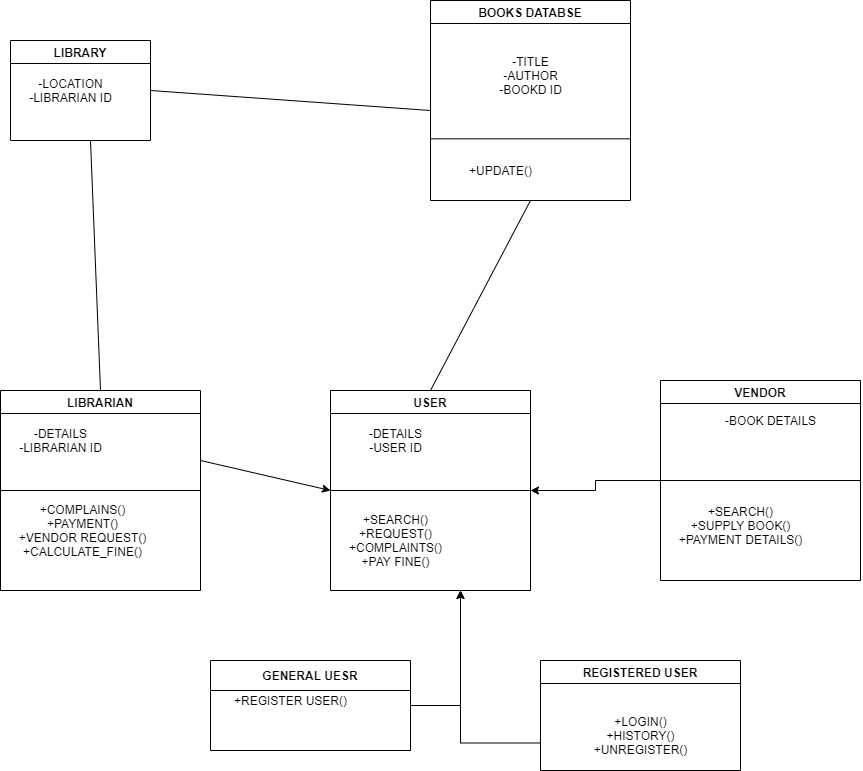

The diagram above was exported from draw.io. Its source (the exported page's mxGraphModel, read from the mxfile embedded in the PNG):
<mxGraphModel dx="770" dy="2136" grid="1" gridSize="10" guides="1" tooltips="1" connect="1" arrows="1" fold="1" page="1" pageScale="1" pageWidth="827" pageHeight="1169" math="0" shadow="0">
  <root>
    <mxCell id="WIyWlLk6GJQsqaUBKTNV-0" />
    <mxCell id="WIyWlLk6GJQsqaUBKTNV-1" parent="WIyWlLk6GJQsqaUBKTNV-0" />
    <mxCell id="Rvm6GCxmvjYrIHPl9k6c-3" value="LIBRARY" style="swimlane;" vertex="1" parent="WIyWlLk6GJQsqaUBKTNV-1">
      <mxGeometry x="40" y="-1090" width="140" height="100" as="geometry" />
    </mxCell>
    <mxCell id="Rvm6GCxmvjYrIHPl9k6c-4" value="-LOCATION&lt;br&gt;-LIBRARIAN ID" style="text;html=1;align=center;verticalAlign=middle;resizable=0;points=[];autosize=1;strokeColor=none;fillColor=none;" vertex="1" parent="Rvm6GCxmvjYrIHPl9k6c-3">
      <mxGeometry x="10" y="35" width="100" height="30" as="geometry" />
    </mxCell>
    <mxCell id="Rvm6GCxmvjYrIHPl9k6c-6" value="BOOKS DATABSE" style="swimlane;" vertex="1" parent="WIyWlLk6GJQsqaUBKTNV-1">
      <mxGeometry x="460" y="-1130" width="200" height="200" as="geometry" />
    </mxCell>
    <mxCell id="Rvm6GCxmvjYrIHPl9k6c-7" value="-TITLE&lt;br&gt;-AUTHOR&lt;br&gt;-BOOKD ID&lt;br&gt;" style="text;html=1;align=center;verticalAlign=middle;resizable=0;points=[];autosize=1;strokeColor=none;fillColor=none;" vertex="1" parent="Rvm6GCxmvjYrIHPl9k6c-6">
      <mxGeometry x="60" y="50" width="80" height="50" as="geometry" />
    </mxCell>
    <mxCell id="Rvm6GCxmvjYrIHPl9k6c-9" value="+UPDATE()" style="text;html=1;align=center;verticalAlign=middle;resizable=0;points=[];autosize=1;strokeColor=none;fillColor=none;" vertex="1" parent="Rvm6GCxmvjYrIHPl9k6c-6">
      <mxGeometry x="30" y="160" width="80" height="20" as="geometry" />
    </mxCell>
    <mxCell id="Rvm6GCxmvjYrIHPl9k6c-8" value="" style="endArrow=none;html=1;" edge="1" parent="WIyWlLk6GJQsqaUBKTNV-1">
      <mxGeometry width="50" height="50" relative="1" as="geometry">
        <mxPoint x="660" y="-991.67" as="sourcePoint" />
        <mxPoint x="460" y="-991.67" as="targetPoint" />
      </mxGeometry>
    </mxCell>
    <mxCell id="Rvm6GCxmvjYrIHPl9k6c-11" value="LIBRARIAN" style="swimlane;" vertex="1" parent="WIyWlLk6GJQsqaUBKTNV-1">
      <mxGeometry x="30" y="-740" width="200" height="200" as="geometry" />
    </mxCell>
    <mxCell id="Rvm6GCxmvjYrIHPl9k6c-12" value="-DETAILS&lt;br&gt;-LIBRARIAN ID&lt;br&gt;" style="text;html=1;align=center;verticalAlign=middle;resizable=0;points=[];autosize=1;strokeColor=none;fillColor=none;" vertex="1" parent="WIyWlLk6GJQsqaUBKTNV-1">
      <mxGeometry x="40" y="-705" width="100" height="30" as="geometry" />
    </mxCell>
    <mxCell id="Rvm6GCxmvjYrIHPl9k6c-13" value="" style="endArrow=none;html=1;entryX=1;entryY=0.5;entryDx=0;entryDy=0;" edge="1" parent="WIyWlLk6GJQsqaUBKTNV-1" target="Rvm6GCxmvjYrIHPl9k6c-11">
      <mxGeometry width="50" height="50" relative="1" as="geometry">
        <mxPoint x="30" y="-640" as="sourcePoint" />
        <mxPoint x="200" y="-650" as="targetPoint" />
      </mxGeometry>
    </mxCell>
    <mxCell id="Rvm6GCxmvjYrIHPl9k6c-14" value="+COMPLAINS()&lt;br&gt;+PAYMENT()&lt;br&gt;+VENDOR REQUEST()&lt;br&gt;+CALCULATE_FINE()&lt;br&gt;" style="text;html=1;align=center;verticalAlign=middle;resizable=0;points=[];autosize=1;strokeColor=none;fillColor=none;" vertex="1" parent="WIyWlLk6GJQsqaUBKTNV-1">
      <mxGeometry x="42" y="-630" width="140" height="60" as="geometry" />
    </mxCell>
    <mxCell id="Rvm6GCxmvjYrIHPl9k6c-15" value="USER" style="swimlane;" vertex="1" parent="WIyWlLk6GJQsqaUBKTNV-1">
      <mxGeometry x="360" y="-740" width="200" height="200" as="geometry" />
    </mxCell>
    <mxCell id="Rvm6GCxmvjYrIHPl9k6c-21" value="+SEARCH()&lt;br&gt;+REQUEST()&lt;br&gt;+COMPLAINTS()&lt;br&gt;+PAY FINE()&lt;br&gt;" style="text;html=1;align=center;verticalAlign=middle;resizable=0;points=[];autosize=1;strokeColor=none;fillColor=none;" vertex="1" parent="Rvm6GCxmvjYrIHPl9k6c-15">
      <mxGeometry x="10" y="120" width="110" height="60" as="geometry" />
    </mxCell>
    <mxCell id="Rvm6GCxmvjYrIHPl9k6c-16" value="-DETAILS&lt;br&gt;-USER ID&lt;br&gt;" style="text;html=1;align=center;verticalAlign=middle;resizable=0;points=[];autosize=1;strokeColor=none;fillColor=none;" vertex="1" parent="Rvm6GCxmvjYrIHPl9k6c-15">
      <mxGeometry x="30" y="35" width="70" height="30" as="geometry" />
    </mxCell>
    <mxCell id="Rvm6GCxmvjYrIHPl9k6c-20" value="" style="endArrow=none;html=1;exitX=0;exitY=0.5;exitDx=0;exitDy=0;" edge="1" parent="WIyWlLk6GJQsqaUBKTNV-1" source="Rvm6GCxmvjYrIHPl9k6c-15">
      <mxGeometry width="50" height="50" relative="1" as="geometry">
        <mxPoint x="320" y="-690" as="sourcePoint" />
        <mxPoint x="560" y="-640" as="targetPoint" />
      </mxGeometry>
    </mxCell>
    <mxCell id="Rvm6GCxmvjYrIHPl9k6c-35" style="edgeStyle=orthogonalEdgeStyle;rounded=0;orthogonalLoop=1;jettySize=auto;html=1;exitX=0;exitY=0.5;exitDx=0;exitDy=0;entryX=1;entryY=0.5;entryDx=0;entryDy=0;" edge="1" parent="WIyWlLk6GJQsqaUBKTNV-1" source="Rvm6GCxmvjYrIHPl9k6c-22" target="Rvm6GCxmvjYrIHPl9k6c-15">
      <mxGeometry relative="1" as="geometry" />
    </mxCell>
    <mxCell id="Rvm6GCxmvjYrIHPl9k6c-22" value="VENDOR" style="swimlane;" vertex="1" parent="WIyWlLk6GJQsqaUBKTNV-1">
      <mxGeometry x="690" y="-750" width="200" height="200" as="geometry" />
    </mxCell>
    <mxCell id="Rvm6GCxmvjYrIHPl9k6c-23" value="-BOOK DETAILS&lt;br&gt;" style="text;html=1;align=center;verticalAlign=middle;resizable=0;points=[];autosize=1;strokeColor=none;fillColor=none;" vertex="1" parent="WIyWlLk6GJQsqaUBKTNV-1">
      <mxGeometry x="745" y="-720" width="110" height="20" as="geometry" />
    </mxCell>
    <mxCell id="Rvm6GCxmvjYrIHPl9k6c-24" value="" style="endArrow=none;html=1;" edge="1" parent="WIyWlLk6GJQsqaUBKTNV-1">
      <mxGeometry width="50" height="50" relative="1" as="geometry">
        <mxPoint x="690" y="-650" as="sourcePoint" />
        <mxPoint x="890" y="-650" as="targetPoint" />
      </mxGeometry>
    </mxCell>
    <mxCell id="Rvm6GCxmvjYrIHPl9k6c-25" value="+SEARCH()&lt;br&gt;+SUPPLY BOOK()&lt;br&gt;+PAYMENT DETAILS()&lt;br&gt;" style="text;html=1;align=center;verticalAlign=middle;resizable=0;points=[];autosize=1;strokeColor=none;fillColor=none;" vertex="1" parent="WIyWlLk6GJQsqaUBKTNV-1">
      <mxGeometry x="700" y="-630" width="140" height="50" as="geometry" />
    </mxCell>
    <mxCell id="Rvm6GCxmvjYrIHPl9k6c-36" style="edgeStyle=orthogonalEdgeStyle;rounded=0;orthogonalLoop=1;jettySize=auto;html=1;exitX=1;exitY=0.5;exitDx=0;exitDy=0;" edge="1" parent="WIyWlLk6GJQsqaUBKTNV-1" source="Rvm6GCxmvjYrIHPl9k6c-26">
      <mxGeometry relative="1" as="geometry">
        <mxPoint x="490" y="-540" as="targetPoint" />
      </mxGeometry>
    </mxCell>
    <mxCell id="Rvm6GCxmvjYrIHPl9k6c-26" value="GENERAL UESR" style="swimlane;startSize=30;" vertex="1" parent="WIyWlLk6GJQsqaUBKTNV-1">
      <mxGeometry x="240" y="-470" width="200" height="90" as="geometry" />
    </mxCell>
    <mxCell id="Rvm6GCxmvjYrIHPl9k6c-27" value="+REGISTER USER()" style="text;html=1;align=center;verticalAlign=middle;resizable=0;points=[];autosize=1;strokeColor=none;fillColor=none;" vertex="1" parent="WIyWlLk6GJQsqaUBKTNV-1">
      <mxGeometry x="255" y="-440" width="130" height="20" as="geometry" />
    </mxCell>
    <mxCell id="Rvm6GCxmvjYrIHPl9k6c-37" style="edgeStyle=orthogonalEdgeStyle;rounded=0;orthogonalLoop=1;jettySize=auto;html=1;exitX=0;exitY=0.75;exitDx=0;exitDy=0;" edge="1" parent="WIyWlLk6GJQsqaUBKTNV-1" source="Rvm6GCxmvjYrIHPl9k6c-29">
      <mxGeometry relative="1" as="geometry">
        <mxPoint x="490" y="-540" as="targetPoint" />
      </mxGeometry>
    </mxCell>
    <mxCell id="Rvm6GCxmvjYrIHPl9k6c-29" value="REGISTERED USER" style="swimlane;" vertex="1" parent="WIyWlLk6GJQsqaUBKTNV-1">
      <mxGeometry x="570" y="-470" width="200" height="110" as="geometry" />
    </mxCell>
    <mxCell id="Rvm6GCxmvjYrIHPl9k6c-30" value="+LOGIN()&lt;br&gt;+HISTORY()&lt;br&gt;+UNREGISTER()&lt;br&gt;" style="text;html=1;align=center;verticalAlign=middle;resizable=0;points=[];autosize=1;strokeColor=none;fillColor=none;" vertex="1" parent="Rvm6GCxmvjYrIHPl9k6c-29">
      <mxGeometry x="45" y="50" width="110" height="50" as="geometry" />
    </mxCell>
    <mxCell id="Rvm6GCxmvjYrIHPl9k6c-31" value="" style="endArrow=none;html=1;exitX=1;exitY=0.5;exitDx=0;exitDy=0;" edge="1" parent="WIyWlLk6GJQsqaUBKTNV-1" source="Rvm6GCxmvjYrIHPl9k6c-3">
      <mxGeometry width="50" height="50" relative="1" as="geometry">
        <mxPoint x="330" y="-710" as="sourcePoint" />
        <mxPoint x="460" y="-1020" as="targetPoint" />
      </mxGeometry>
    </mxCell>
    <mxCell id="Rvm6GCxmvjYrIHPl9k6c-32" value="" style="endArrow=none;html=1;exitX=0.5;exitY=0;exitDx=0;exitDy=0;" edge="1" parent="WIyWlLk6GJQsqaUBKTNV-1" source="Rvm6GCxmvjYrIHPl9k6c-11">
      <mxGeometry width="50" height="50" relative="1" as="geometry">
        <mxPoint x="330" y="-710" as="sourcePoint" />
        <mxPoint x="120" y="-990" as="targetPoint" />
      </mxGeometry>
    </mxCell>
    <mxCell id="Rvm6GCxmvjYrIHPl9k6c-33" value="" style="endArrow=none;html=1;entryX=0.5;entryY=1;entryDx=0;entryDy=0;exitX=0.5;exitY=0;exitDx=0;exitDy=0;" edge="1" parent="WIyWlLk6GJQsqaUBKTNV-1" source="Rvm6GCxmvjYrIHPl9k6c-15" target="Rvm6GCxmvjYrIHPl9k6c-6">
      <mxGeometry width="50" height="50" relative="1" as="geometry">
        <mxPoint x="330" y="-710" as="sourcePoint" />
        <mxPoint x="380" y="-760" as="targetPoint" />
      </mxGeometry>
    </mxCell>
    <mxCell id="Rvm6GCxmvjYrIHPl9k6c-34" value="" style="endArrow=classic;html=1;entryX=0;entryY=0.5;entryDx=0;entryDy=0;" edge="1" parent="WIyWlLk6GJQsqaUBKTNV-1" target="Rvm6GCxmvjYrIHPl9k6c-15">
      <mxGeometry width="50" height="50" relative="1" as="geometry">
        <mxPoint x="230" y="-670" as="sourcePoint" />
        <mxPoint x="380" y="-760" as="targetPoint" />
      </mxGeometry>
    </mxCell>
  </root>
</mxGraphModel>